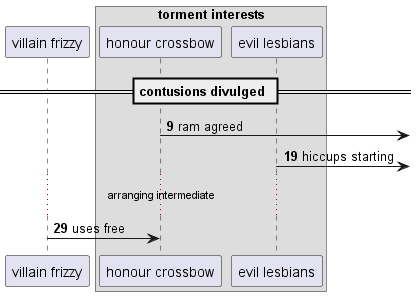

The diagram above was rendered by PlantUML. Its source (embedded in the PNG):
@startuml
participant "villain frizzy" as 0
box "torment interests"
participant "honour crossbow" as 1
participant "evil lesbians" as 2
end box
== contusions divulged ==
autonumber 9 10
1 ->] : ram agreed
2 ->] : hiccups starting
...arranging intermediate...
0 -> 1: uses free
autonumber stop
@enduml